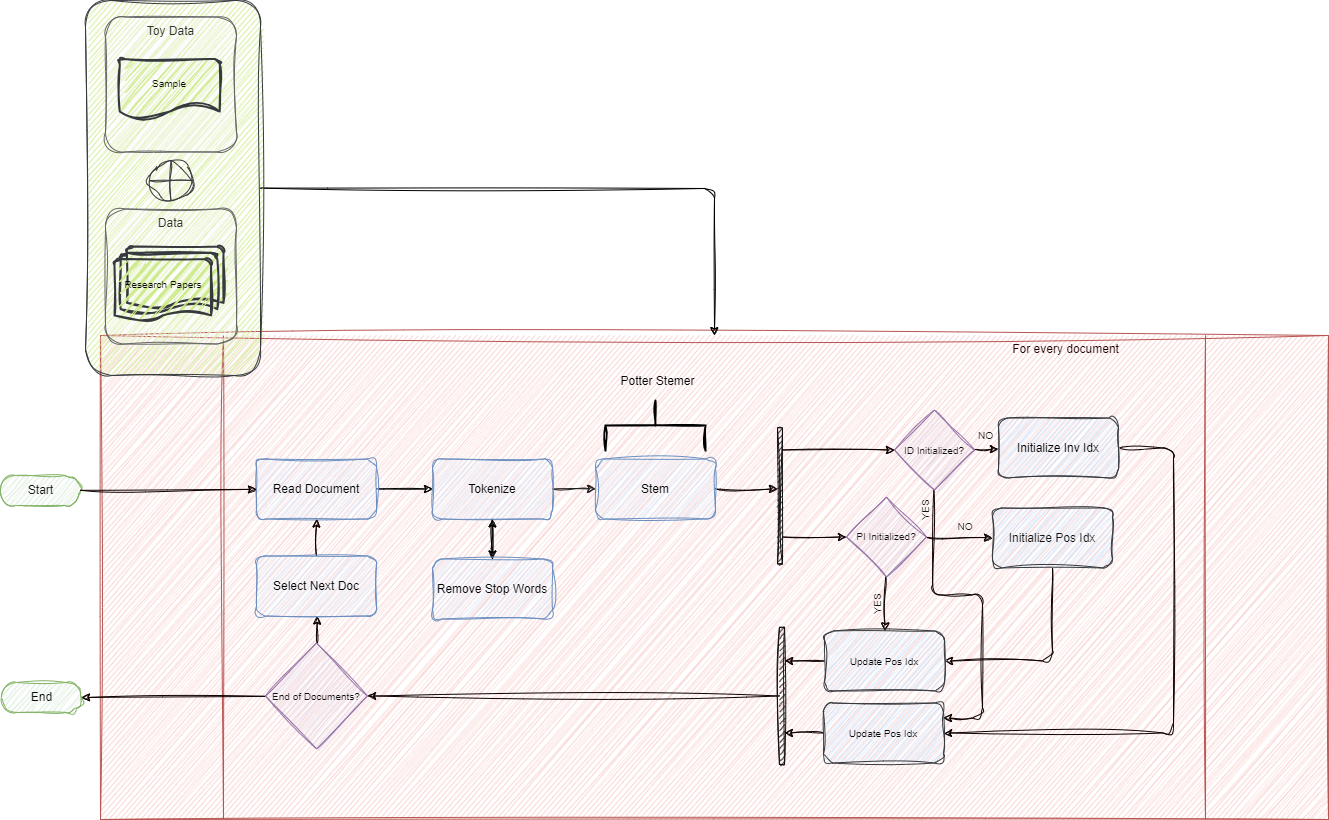

The diagram above was exported from draw.io. Its source (the exported page's mxGraphModel, read from the mxfile embedded in the PNG):
<mxGraphModel dx="1513" dy="1793" grid="0" gridSize="10" guides="1" tooltips="1" connect="1" arrows="1" fold="1" page="1" pageScale="1" pageWidth="700" pageHeight="1000" background="#ffffff" math="0" shadow="0">
  <root>
    <mxCell id="0" />
    <mxCell id="1" parent="0" />
    <mxCell id="3" value="Start" style="html=1;dashed=0;whitespace=wrap;shape=mxgraph.dfd.start;fillColor=#d5e8d4;strokeColor=#82b366;fontColor=#121212;sketch=1;curveFitting=1;jiggle=2;" parent="1" vertex="1">
      <mxGeometry x="22" y="178" width="80" height="30" as="geometry" />
    </mxCell>
    <mxCell id="4" value="&amp;nbsp; &amp;nbsp; &amp;nbsp; &amp;nbsp; &amp;nbsp; &amp;nbsp; &amp;nbsp; &amp;nbsp; &amp;nbsp; &amp;nbsp; &amp;nbsp; &amp;nbsp; &amp;nbsp; &amp;nbsp; &amp;nbsp; &amp;nbsp; &amp;nbsp; &amp;nbsp; &amp;nbsp; &amp;nbsp; &amp;nbsp; &amp;nbsp; &amp;nbsp; &amp;nbsp; &amp;nbsp; &amp;nbsp; &amp;nbsp; &amp;nbsp; &amp;nbsp; &amp;nbsp; &amp;nbsp; &amp;nbsp; &amp;nbsp; &amp;nbsp; &amp;nbsp; &amp;nbsp; &amp;nbsp; &amp;nbsp; &amp;nbsp; &amp;nbsp; &amp;nbsp; &amp;nbsp; &amp;nbsp; &amp;nbsp; &amp;nbsp; &amp;nbsp; &amp;nbsp; &amp;nbsp; &amp;nbsp; &amp;nbsp; &amp;nbsp; &amp;nbsp; &amp;nbsp; &amp;nbsp; &amp;nbsp; &amp;nbsp; &amp;nbsp; &amp;nbsp; &amp;nbsp; &amp;nbsp; &amp;nbsp; &amp;nbsp; &amp;nbsp; &amp;nbsp; &amp;nbsp; &amp;nbsp; &amp;nbsp; &amp;nbsp; &amp;nbsp; &amp;nbsp; &amp;nbsp; &amp;nbsp; &amp;nbsp; &amp;nbsp; &amp;nbsp; &amp;nbsp; &amp;nbsp; &amp;nbsp; &amp;nbsp; &amp;nbsp; &amp;nbsp; &amp;nbsp; &amp;nbsp; &amp;nbsp; &amp;nbsp; &amp;nbsp; &amp;nbsp; &amp;nbsp; &amp;nbsp; &amp;nbsp; &amp;nbsp; &amp;nbsp; &amp;nbsp; &amp;nbsp; &amp;nbsp; &amp;nbsp; &amp;nbsp; &amp;nbsp; &amp;nbsp; &amp;nbsp; &amp;nbsp; &amp;nbsp; &amp;nbsp; &amp;nbsp; &amp;nbsp; For every document" style="shape=process;whiteSpace=wrap;html=1;backgroundOutline=1;fillColor=#f8cecc;strokeColor=#b85450;verticalAlign=top;fontColor=#230101;sketch=1;curveFitting=1;jiggle=2;" parent="1" vertex="1">
      <mxGeometry x="122" y="38" width="1228" height="484" as="geometry" />
    </mxCell>
    <mxCell id="116" style="edgeStyle=none;html=1;strokeColor=#000000;fontColor=#000000;sketch=1;curveFitting=1;jiggle=2;" edge="1" parent="1" source="89" target="4">
      <mxGeometry relative="1" as="geometry">
        <Array as="points">
          <mxPoint x="736" y="-109" />
        </Array>
      </mxGeometry>
    </mxCell>
    <mxCell id="89" value="" style="rounded=1;whiteSpace=wrap;html=1;labelBorderColor=none;strokeColor=#36393d;fontSize=10;fillColor=#cdeb8b;sketch=1;curveFitting=1;jiggle=2;" parent="1" vertex="1">
      <mxGeometry x="107" y="-297" width="175" height="375" as="geometry" />
    </mxCell>
    <mxCell id="45" value="" style="edgeStyle=none;html=1;strokeColor=#0f0000;fontColor=#230101;exitX=1;exitY=0.5;exitDx=0;exitDy=0;sketch=1;curveFitting=1;jiggle=2;" parent="1" source="107" target="43" edge="1">
      <mxGeometry relative="1" as="geometry">
        <mxPoint x="756" y="194.5" as="sourcePoint" />
      </mxGeometry>
    </mxCell>
    <mxCell id="106" value="" style="edgeStyle=none;html=1;strokeColor=#000000;sketch=1;curveFitting=1;jiggle=2;" edge="1" parent="1" source="5" target="105">
      <mxGeometry relative="1" as="geometry" />
    </mxCell>
    <mxCell id="5" value="Read Document" style="rounded=1;whiteSpace=wrap;html=1;fillColor=#dae8fc;strokeColor=#6c8ebf;fontColor=#000000;labelBorderColor=none;sketch=1;curveFitting=1;jiggle=2;" parent="1" vertex="1">
      <mxGeometry x="278" y="161.5" width="120" height="60" as="geometry" />
    </mxCell>
    <mxCell id="7" value="Data" style="rounded=1;whiteSpace=wrap;html=1;fillColor=#f5f5f5;strokeColor=#666666;fontColor=#333333;verticalAlign=top;sketch=1;curveFitting=1;jiggle=2;" parent="1" vertex="1">
      <mxGeometry x="127" y="-88.5" width="131" height="135" as="geometry" />
    </mxCell>
    <mxCell id="22" style="edgeStyle=none;html=1;strokeColor=#0f0000;fontColor=#130101;sketch=1;curveFitting=1;jiggle=2;" parent="1" source="3" target="5" edge="1">
      <mxGeometry relative="1" as="geometry" />
    </mxCell>
    <mxCell id="24" value="Toy Data" style="rounded=1;whiteSpace=wrap;html=1;fillColor=#f5f5f5;strokeColor=#666666;fontColor=#333333;verticalAlign=top;sketch=1;curveFitting=1;jiggle=2;" parent="1" vertex="1">
      <mxGeometry x="127" y="-280.5" width="131" height="135" as="geometry" />
    </mxCell>
    <mxCell id="47" value="" style="edgeStyle=none;html=1;strokeColor=#0f0000;fontColor=#230101;entryX=0;entryY=0.5;entryDx=0;entryDy=0;sketch=1;curveFitting=1;jiggle=2;" parent="1" source="43" target="46" edge="1">
      <mxGeometry relative="1" as="geometry">
        <mxPoint x="831" y="152.5" as="sourcePoint" />
      </mxGeometry>
    </mxCell>
    <mxCell id="85" style="edgeStyle=none;html=1;entryX=0;entryY=0.5;entryDx=0;entryDy=0;strokeColor=#0f0000;fontSize=10;fontColor=#080808;sketch=1;curveFitting=1;jiggle=2;" parent="1" source="43" target="49" edge="1">
      <mxGeometry relative="1" as="geometry" />
    </mxCell>
    <mxCell id="43" value="" style="html=1;points=[];perimeter=orthogonalPerimeter;fillColor=strokeColor;fontColor=#230101;strokeColor=#100f0f;sketch=1;curveFitting=1;jiggle=2;" parent="1" vertex="1">
      <mxGeometry x="799" y="130.5" width="5" height="136" as="geometry" />
    </mxCell>
    <mxCell id="56" value="" style="edgeStyle=none;html=1;strokeColor=#0f0000;fontSize=10;fontColor=#0a0a0a;sketch=1;curveFitting=1;jiggle=2;" parent="1" source="46" target="55" edge="1">
      <mxGeometry relative="1" as="geometry" />
    </mxCell>
    <mxCell id="78" style="edgeStyle=none;html=1;entryX=1;entryY=0.25;entryDx=0;entryDy=0;strokeColor=#0f0000;fontSize=10;fontColor=#080808;sketch=1;curveFitting=1;jiggle=2;" parent="1" source="46" target="75" edge="1">
      <mxGeometry relative="1" as="geometry">
        <Array as="points">
          <mxPoint x="954" y="297.5" />
          <mxPoint x="1004" y="297.5" />
          <mxPoint x="1004" y="420.5" />
        </Array>
      </mxGeometry>
    </mxCell>
    <mxCell id="46" value="&lt;font style=&quot;font-size: 10px;&quot;&gt;ID Initialized?&lt;/font&gt;" style="rhombus;whiteSpace=wrap;html=1;fillColor=#e1d5e7;strokeColor=#9673a6;fontColor=#100f0f;sketch=1;curveFitting=1;jiggle=2;" parent="1" vertex="1">
      <mxGeometry x="916" y="112.5" width="80" height="80" as="geometry" />
    </mxCell>
    <mxCell id="58" style="edgeStyle=none;html=1;strokeColor=#0f0000;fontSize=10;fontColor=#151414;sketch=1;curveFitting=1;jiggle=2;" parent="1" source="49" target="57" edge="1">
      <mxGeometry relative="1" as="geometry" />
    </mxCell>
    <mxCell id="70" style="edgeStyle=none;html=1;strokeColor=#0f0000;fontSize=10;fontColor=#080808;sketch=1;curveFitting=1;jiggle=2;" parent="1" source="49" target="64" edge="1">
      <mxGeometry relative="1" as="geometry" />
    </mxCell>
    <mxCell id="49" value="&lt;font style=&quot;font-size: 10px;&quot;&gt;PI Initialized?&lt;/font&gt;" style="rhombus;whiteSpace=wrap;html=1;fillColor=#e1d5e7;strokeColor=#9673a6;fontColor=#100f0f;sketch=1;curveFitting=1;jiggle=2;" parent="1" vertex="1">
      <mxGeometry x="868" y="199.5" width="80" height="80" as="geometry" />
    </mxCell>
    <mxCell id="51" value="&amp;nbsp; &amp;nbsp;Research Papers" style="strokeWidth=2;html=1;shape=mxgraph.flowchart.multi-document;whiteSpace=wrap;strokeColor=#36393d;fontSize=10;fillColor=#cdeb8b;fontColor=#080707;align=left;sketch=1;curveFitting=1;jiggle=2;" parent="1" vertex="1">
      <mxGeometry x="136" y="-51" width="109" height="75.5" as="geometry" />
    </mxCell>
    <mxCell id="52" value="&lt;br&gt;Sample" style="strokeWidth=2;html=1;shape=mxgraph.flowchart.document2;whiteSpace=wrap;size=0.25;strokeColor=#36393d;fontSize=10;fillColor=#cdeb8b;fontColor=#0a0a0a;verticalAlign=top;sketch=1;curveFitting=1;jiggle=2;" parent="1" vertex="1">
      <mxGeometry x="141.25" y="-238.5" width="100" height="60" as="geometry" />
    </mxCell>
    <mxCell id="80" style="edgeStyle=none;html=1;entryX=1;entryY=0.5;entryDx=0;entryDy=0;strokeColor=#0f0000;fontSize=10;fontColor=#080808;sketch=1;curveFitting=1;jiggle=2;" parent="1" source="55" target="75" edge="1">
      <mxGeometry relative="1" as="geometry">
        <Array as="points">
          <mxPoint x="1195" y="150.5" />
          <mxPoint x="1195" y="435.5" />
        </Array>
      </mxGeometry>
    </mxCell>
    <mxCell id="55" value="Initialize Inv Idx" style="rounded=1;whiteSpace=wrap;html=1;fillColor=#cce5ff;strokeColor=#36393d;fontColor=#000000;sketch=1;curveFitting=1;jiggle=2;" parent="1" vertex="1">
      <mxGeometry x="1020" y="120.5" width="120" height="60" as="geometry" />
    </mxCell>
    <mxCell id="73" style="edgeStyle=none;html=1;entryX=1;entryY=0.5;entryDx=0;entryDy=0;strokeColor=#0f0000;fontSize=10;fontColor=#080808;sketch=1;curveFitting=1;jiggle=2;" parent="1" source="57" target="64" edge="1">
      <mxGeometry relative="1" as="geometry">
        <Array as="points">
          <mxPoint x="1074" y="363.5" />
        </Array>
      </mxGeometry>
    </mxCell>
    <mxCell id="57" value="Initialize Pos Idx" style="rounded=1;whiteSpace=wrap;html=1;fillColor=#cce5ff;strokeColor=#36393d;fontColor=#151414;sketch=1;curveFitting=1;jiggle=2;" parent="1" vertex="1">
      <mxGeometry x="1014" y="210.5" width="120" height="60" as="geometry" />
    </mxCell>
    <mxCell id="59" value="NO" style="text;html=1;strokeColor=none;fillColor=none;align=center;verticalAlign=middle;whiteSpace=wrap;rounded=0;labelBorderColor=none;fontSize=10;fontColor=#151414;sketch=1;curveFitting=1;jiggle=2;" parent="1" vertex="1">
      <mxGeometry x="989" y="122.5" width="37" height="31" as="geometry" />
    </mxCell>
    <mxCell id="86" value="" style="edgeStyle=none;html=1;strokeColor=#0f0000;fontSize=10;fontColor=#080808;sketch=1;curveFitting=1;jiggle=2;" parent="1" source="64" target="84" edge="1">
      <mxGeometry relative="1" as="geometry" />
    </mxCell>
    <mxCell id="64" value="Update Pos Idx" style="rounded=1;whiteSpace=wrap;html=1;labelBorderColor=none;strokeColor=#36393d;fontSize=10;fillColor=#cce5ff;fontColor=#080808;sketch=1;curveFitting=1;jiggle=2;" parent="1" vertex="1">
      <mxGeometry x="846" y="333.5" width="120" height="60" as="geometry" />
    </mxCell>
    <mxCell id="87" value="" style="edgeStyle=none;html=1;strokeColor=#0f0000;fontSize=10;fontColor=#080808;sketch=1;curveFitting=1;jiggle=2;" parent="1" source="75" target="84" edge="1">
      <mxGeometry relative="1" as="geometry" />
    </mxCell>
    <mxCell id="75" value="Update Pos Idx" style="rounded=1;whiteSpace=wrap;html=1;labelBorderColor=none;strokeColor=#36393d;fontSize=10;fillColor=#cce5ff;fontColor=#080808;sketch=1;curveFitting=1;jiggle=2;" parent="1" vertex="1">
      <mxGeometry x="845" y="405.5" width="120" height="60" as="geometry" />
    </mxCell>
    <mxCell id="81" value="NO" style="text;html=1;strokeColor=none;fillColor=none;align=center;verticalAlign=middle;whiteSpace=wrap;rounded=0;labelBorderColor=none;fontSize=10;fontColor=#151414;sketch=1;curveFitting=1;jiggle=2;" parent="1" vertex="1">
      <mxGeometry x="957" y="213.5" width="60" height="30" as="geometry" />
    </mxCell>
    <mxCell id="82" value="YES" style="text;html=1;strokeColor=none;fillColor=none;align=center;verticalAlign=middle;whiteSpace=wrap;rounded=0;labelBorderColor=none;fontSize=10;fontColor=#151414;horizontal=0;sketch=1;curveFitting=1;jiggle=2;" parent="1" vertex="1">
      <mxGeometry x="916" y="197.5" width="60" height="30" as="geometry" />
    </mxCell>
    <mxCell id="83" value="YES" style="text;html=1;strokeColor=none;fillColor=none;align=center;verticalAlign=middle;whiteSpace=wrap;rounded=0;labelBorderColor=none;fontSize=10;fontColor=#151414;horizontal=0;sketch=1;curveFitting=1;jiggle=2;" parent="1" vertex="1">
      <mxGeometry x="868" y="291.5" width="60" height="30" as="geometry" />
    </mxCell>
    <mxCell id="96" style="edgeStyle=none;html=1;strokeColor=#0f0000;fontSize=10;fontColor=#080808;sketch=1;curveFitting=1;jiggle=2;" parent="1" source="84" target="95" edge="1">
      <mxGeometry relative="1" as="geometry" />
    </mxCell>
    <mxCell id="84" value="" style="html=1;points=[];perimeter=orthogonalPerimeter;fillColor=strokeColor;fontColor=#230101;strokeColor=#100f0f;sketch=1;curveFitting=1;jiggle=2;" parent="1" vertex="1">
      <mxGeometry x="801" y="329.5" width="5" height="138" as="geometry" />
    </mxCell>
    <mxCell id="90" value="" style="verticalLabelPosition=bottom;verticalAlign=top;html=1;shape=mxgraph.flowchart.summing_function;labelBorderColor=none;strokeColor=#36393d;fontSize=10;fillColor=#f9f7ed;sketch=1;curveFitting=1;jiggle=2;" parent="1" vertex="1">
      <mxGeometry x="170.5" y="-136.5" width="44" height="39" as="geometry" />
    </mxCell>
    <mxCell id="93" value="End" style="html=1;dashed=0;whitespace=wrap;shape=mxgraph.dfd.start;fillColor=#d5e8d4;strokeColor=#82b366;fontColor=#080808;sketch=1;curveFitting=1;jiggle=2;" parent="1" vertex="1">
      <mxGeometry x="23" y="385" width="80" height="30" as="geometry" />
    </mxCell>
    <mxCell id="100" value="" style="edgeStyle=none;html=1;strokeColor=#0f0000;fontSize=10;fontColor=#080808;sketch=1;curveFitting=1;jiggle=2;" parent="1" source="95" edge="1">
      <mxGeometry relative="1" as="geometry">
        <mxPoint x="338.72727272727275" y="318.5" as="targetPoint" />
      </mxGeometry>
    </mxCell>
    <mxCell id="103" style="edgeStyle=none;html=1;entryX=1;entryY=0.5;entryDx=0;entryDy=0;entryPerimeter=0;strokeColor=#0f0000;fontSize=10;fontColor=#080808;sketch=1;curveFitting=1;jiggle=2;" parent="1" source="95" target="93" edge="1">
      <mxGeometry relative="1" as="geometry" />
    </mxCell>
    <mxCell id="95" value="&lt;font style=&quot;font-size: 10px;&quot;&gt;End of Documents?&lt;/font&gt;" style="rhombus;whiteSpace=wrap;html=1;fillColor=#e1d5e7;strokeColor=#9673a6;fontColor=#100f0f;sketch=1;curveFitting=1;jiggle=2;" parent="1" vertex="1">
      <mxGeometry x="287" y="345.5" width="102" height="106" as="geometry" />
    </mxCell>
    <mxCell id="102" value="" style="edgeStyle=none;html=1;strokeColor=#0f0000;fontSize=10;fontColor=#080808;sketch=1;curveFitting=1;jiggle=2;" parent="1" source="101" target="5" edge="1">
      <mxGeometry relative="1" as="geometry" />
    </mxCell>
    <mxCell id="101" value="Select Next Doc" style="rounded=1;whiteSpace=wrap;html=1;fillColor=#dae8fc;strokeColor=#6c8ebf;fontColor=#000000;labelBorderColor=none;sketch=1;curveFitting=1;jiggle=2;" parent="1" vertex="1">
      <mxGeometry x="278" y="258.5" width="120" height="60" as="geometry" />
    </mxCell>
    <mxCell id="108" value="" style="edgeStyle=none;html=1;strokeColor=#1d1b1b;sketch=1;curveFitting=1;jiggle=2;" edge="1" parent="1" source="105" target="107">
      <mxGeometry relative="1" as="geometry" />
    </mxCell>
    <mxCell id="112" value="" style="edgeStyle=none;html=1;strokeColor=#000000;sketch=1;curveFitting=1;jiggle=2;" edge="1" parent="1" source="105" target="111">
      <mxGeometry relative="1" as="geometry" />
    </mxCell>
    <mxCell id="105" value="Tokenize" style="whiteSpace=wrap;html=1;fillColor=#dae8fc;strokeColor=#6c8ebf;fontColor=#000000;rounded=1;labelBorderColor=none;sketch=1;curveFitting=1;jiggle=2;" vertex="1" parent="1">
      <mxGeometry x="454" y="161.5" width="120" height="60" as="geometry" />
    </mxCell>
    <mxCell id="107" value="Stem" style="whiteSpace=wrap;html=1;fillColor=#dae8fc;strokeColor=#6c8ebf;fontColor=#000000;rounded=1;labelBorderColor=none;sketch=1;curveFitting=1;jiggle=2;" vertex="1" parent="1">
      <mxGeometry x="617" y="161.5" width="120" height="60" as="geometry" />
    </mxCell>
    <mxCell id="113" value="" style="edgeStyle=none;html=1;strokeColor=#000000;sketch=1;curveFitting=1;jiggle=2;" edge="1" parent="1" source="111" target="105">
      <mxGeometry relative="1" as="geometry" />
    </mxCell>
    <mxCell id="111" value="Remove Stop Words" style="whiteSpace=wrap;html=1;fillColor=#dae8fc;strokeColor=#6c8ebf;fontColor=#000000;rounded=1;labelBorderColor=none;sketch=1;curveFitting=1;jiggle=2;" vertex="1" parent="1">
      <mxGeometry x="454" y="261.5" width="120" height="60" as="geometry" />
    </mxCell>
    <mxCell id="114" value="" style="strokeWidth=2;html=1;shape=mxgraph.flowchart.annotation_2;align=left;labelPosition=right;pointerEvents=1;strokeColor=#000000;rotation=90;sketch=1;curveFitting=1;jiggle=2;" vertex="1" parent="1">
      <mxGeometry x="652" y="78" width="50" height="100" as="geometry" />
    </mxCell>
    <mxCell id="115" value="Potter Stemer" style="text;html=1;strokeColor=none;fillColor=none;align=center;verticalAlign=middle;whiteSpace=wrap;rounded=0;fontColor=#000000;sketch=1;curveFitting=1;jiggle=2;" vertex="1" parent="1">
      <mxGeometry x="630" y="71" width="99" height="25" as="geometry" />
    </mxCell>
  </root>
</mxGraphModel>